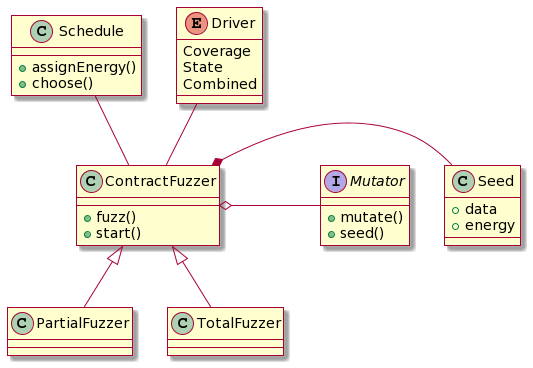

The diagram above was rendered by PlantUML. Its source (embedded in the PNG):
@startuml
skin rose


class ContractFuzzer {
  +fuzz()
  +start()
}

class Schedule{
  +assignEnergy()
  +choose()
}


class Seed {
  +data
  +energy
}

interface Mutator {
  +mutate()
  +seed()
}

enum Driver {
    Coverage
    State
    Combined
}
  


ContractFuzzer *-right- Seed
ContractFuzzer o-right- Mutator : "                "
ContractFuzzer -up- Driver
ContractFuzzer -up- Schedule

ContractFuzzer <|-down- PartialFuzzer
ContractFuzzer <|-down- TotalFuzzer
@enduml